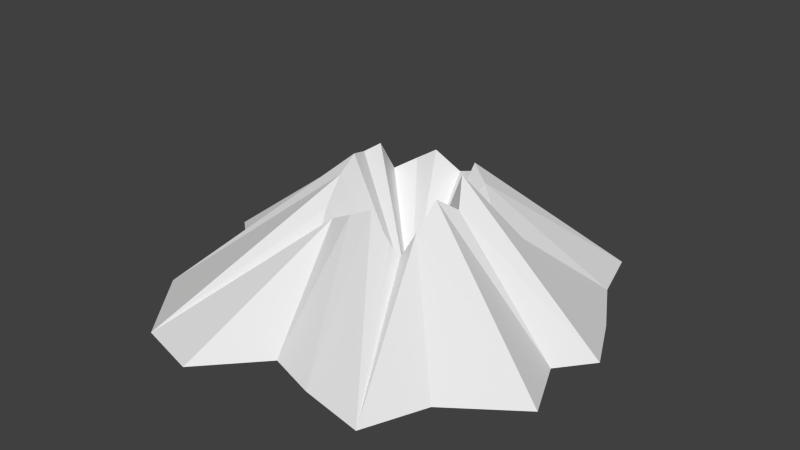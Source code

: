 # Source: volcano.blend  (saved by Blender 2.76.0; exported with 4.5.12 LTS)
import bpy
from mathutils import Matrix  # noqa: F401  (used for matrix-valued properties, if any)

bpy.ops.wm.read_factory_settings(use_empty=True)
scene = bpy.context.scene
scene.name = 'Scene'

# ---- collections
col_collection_1 = bpy.data.collections.new('Collection 1'); scene.collection.children.link(col_collection_1)

# ---- world
world_world = bpy.data.worlds.new('World'); scene.world = world_world
world_world.color = (0.05088, 0.05088, 0.05088)
world_world.use_sun_shadow = False
world_world.sun_shadow_jitter_overblur = 0.0
world_world.cycles.sampling_method = 'MANUAL'
world_world.cycles.sample_map_resolution = 256

# ---- meshes
me_cone = bpy.data.meshes.new('Cone')
me_cone.from_pydata([(0.1635, 0.4442, 0.9008), (-0.05348, 1.695, 0.07273), (0.008502, 0.5003, 0.8352), (0.3168, 1.531, 0.06216), (-0.3877, -0.4853, 0.7875), (0.9492, 1.313, 0.07412), (-0.4412, 0.3004, 0.8019), (1.061, 0.9089, 0.05495), (0.2667, 0.3205, 1.036), (1.305, 0.4777, 0.05335), (0.5046, -0.1715, 0.9347), (1.506, 0.05397, 0.06015), (0.08341, -0.5553, 0.9472), (1.299, -0.2075, 0.06184), (-0.2436, -0.5817, 0.7905), (1.502, -0.6688, 0.08051), (-0.4014, 0.1026, 1.072), (0.9663, -1.027, 0.0649), (0.4215, -0.03412, 1.115), (0.7663, -1.492, 0.06117), (-0.07166, -0.5901, 0.8767), (0.2721, -1.406, 0.07131), (0.008502, -0.05828, -0.01981), (-0.09612, -1.293, 0.08332), (-0.4471, -0.02414, 1.039), (-0.5497, -1.699, 0.04711), (0.5738, 0.1636, 0.7377), (-1.055, -1.554, 0.03229), (0.2624, -0.5856, 0.7819), (-1.491, -0.996, 0.03647), (-0.42, -0.1561, 1.073), (-1.339, -0.3912, 0.06712), (-0.1321, 0.3975, 0.9985), (-1.778, -0.008553, 0.03916), (0.401, 0.2547, 0.9485), (-1.262, 0.44, 0.06438), (0.3856, -0.4647, 0.8435), (-1.363, 0.9157, 0.05102), (-0.288, 0.3767, 0.8995), (-0.8182, 1.13, 0.05787), (-0.4188, -0.305, 0.9656), (-0.5775, 1.54, 0.06224), (0.41, -0.2901, 1.025), (0.3452, -0.5818, 0.694), (-0.3591, -0.563, 0.6901)], [], [(39, 38, 32, 41), (1, 2, 0, 3), (37, 6, 38, 39), (35, 16, 6, 37), (33, 24, 16, 35), (31, 30, 24, 33), (29, 40, 30, 31), (27, 4, 40, 29), (25, 14, 44, 4, 27), (23, 20, 14, 25), (21, 12, 20, 23), (2, 22, 0), (14, 22, 4, 44), (19, 28, 12, 21), (12, 22, 20), (0, 22, 8), (17, 36, 43, 28, 19), (40, 22, 30), (34, 22, 26), (15, 42, 36, 17), (24, 22, 16), (18, 22, 10), (13, 10, 42, 15), (6, 22, 38), (42, 22, 36), (11, 18, 10, 13), (38, 22, 32), (28, 22, 12), (9, 26, 18, 11), (20, 22, 14), (32, 22, 2), (7, 34, 26, 9), (36, 22, 28, 43), (4, 22, 40), (5, 8, 34, 7), (8, 22, 34), (30, 22, 24), (26, 22, 18), (16, 22, 6), (10, 22, 42), (41, 32, 2, 1), (3, 0, 8, 5), (1, 3, 5, 7, 9, 11, 13, 15, 17, 19, 21, 23, 25, 27, 29, 31, 33, 35, 37, 39, 41)])
me_cone.use_remesh_preserve_volume = False
me_cone.use_remesh_preserve_attributes = False
me_cone.use_mirror_vertex_groups = False
me_cone.update()

# ---- objects
ob_volcano = bpy.data.objects.new('Volcano', me_cone)

# ---- transforms, parenting, visibility, modifiers, constraints
ob_volcano.location = (0.0, 0.0, 0.0)
ob_volcano.lineart.crease_threshold = 0.0

# ---- collection membership
col_collection_1.objects.link(ob_volcano)

# ---- scene / render settings (as saved in the file)
scene.frame_start = 1; scene.frame_end = 250; scene.frame_set(1)
scene.render.engine = 'BLENDER_EEVEE_NEXT'
scene.render.resolution_percentage = 50
scene.render.dither_intensity = 0.0
scene.cycles.use_denoising = False
scene.cycles.samples = 10
scene.cycles.sampling_pattern = 'TABULATED_SOBOL'
scene.cycles.light_sampling_threshold = 0.0
scene.cycles.use_adaptive_sampling = False
scene.cycles.use_light_tree = False
scene.cycles.blur_glossy = 0.0
scene.cycles.pixel_filter_type = 'GAUSSIAN'
scene.cycles.sample_clamp_indirect = 0.0
scene.view_settings.view_transform = 'Standard'
bpy.context.view_layer.update()

# ---- added for rendering (the .blend has no active camera and no usable light): camera, sun
cam_auto = bpy.data.cameras.new('AutoCamera')
cam_auto.lens = 50.0
cam_auto.sensor_width = 36.0
cam_auto.clip_end = 1000.0
ob_auto_camera = bpy.data.objects.new('AutoCamera', cam_auto)
scene.collection.objects.link(ob_auto_camera)
ob_auto_camera.location = (4.35873, -5.39543, 4.1436)
ob_auto_camera.rotation_euler = (1.09748, -7.21219e-08, 0.694738)
scene.camera = ob_auto_camera
light_auto_sun = bpy.data.lights.new('AutoSun', 'SUN')
light_auto_sun.energy = 3.0
light_auto_sun.angle = 0.0523599
ob_auto_sun = bpy.data.objects.new('AutoSun', light_auto_sun)
scene.collection.objects.link(ob_auto_sun)
ob_auto_sun.rotation_euler = (0.872665, 0.174533, 0.523599)
bpy.context.view_layer.update()
